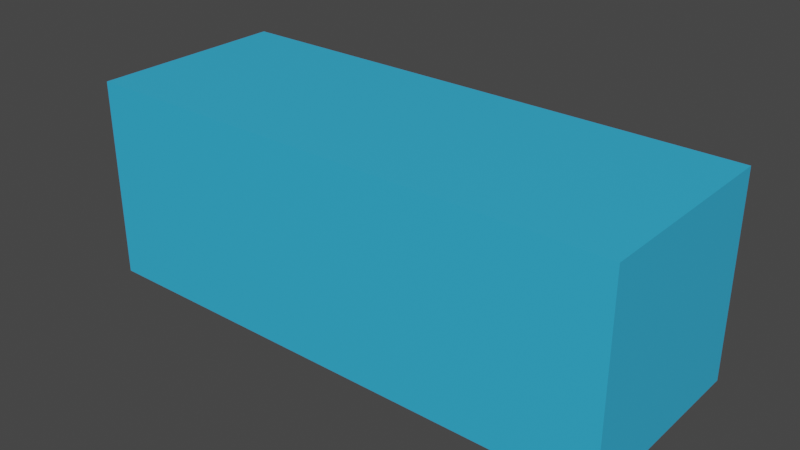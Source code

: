 # Source: Straw.blend  (saved by Blender 3.5.10; exported with 4.5.12 LTS)
import bpy
from mathutils import Matrix  # noqa: F401  (used for matrix-valued properties, if any)

bpy.ops.wm.read_factory_settings(use_empty=True)
scene = bpy.context.scene
scene.name = 'Scene'

# ---- collections
col_collection = bpy.data.collections.new('Collection'); scene.collection.children.link(col_collection)

# ---- materials (node trees are filled in below, after node groups)
mat_material_001 = bpy.data.materials.new('Material.001')
mat_material_001.use_transparent_shadow = False

# ---- material node trees
mat_material_001.use_nodes = True; mat_material_001.node_tree.nodes.clear()
_N = mat_material_001.node_tree.nodes; _L = mat_material_001.node_tree.links
n0 = _N.new('ShaderNodeBsdfPrincipled'); n0.name = 'Principled BSDF'; n0.location = (10, 300)
n0.distribution = 'GGX'
n0.subsurface_method = 'RANDOM_WALK_SKIN'
n0.inputs[0].default_value = (0.03653, 0.4583, 0.8, 1.0)
n0.inputs[3].default_value = 1.45
n0.inputs[27].default_value = (0.0, 0.0, 0.0, 1.0)
n0.inputs[28].default_value = 1.0
n1 = _N.new('ShaderNodeOutputMaterial'); n1.name = 'Material Output'; n1.location = (300, 300)
_L.new(n0.outputs[0], n1.inputs[0])
n1.is_active_output = True

# ---- world
world_world = bpy.data.worlds.new('World'); scene.world = world_world
world_world.use_nodes = True; world_world.node_tree.nodes.clear()
_N = world_world.node_tree.nodes; _L = world_world.node_tree.links
n0 = _N.new('ShaderNodeOutputWorld'); n0.name = 'World Output'; n0.location = (300, 300)
n1 = _N.new('ShaderNodeBackground'); n1.name = 'Background'; n1.location = (10, 300)
n1.inputs[0].default_value = (0.05088, 0.05088, 0.05088, 1.0)
_L.new(n1.outputs[0], n0.inputs[0])
n0.is_active_output = True
world_world.color = (0.05088, 0.05088, 0.05088)
world_world.use_sun_shadow = False
world_world.sun_shadow_jitter_overblur = 0.0

# ---- meshes
me_cube_001 = bpy.data.meshes.new('Cube.001')
me_cube_001.from_pydata([(4.371, 1.0, 1.0), (4.371, 1.0, -1.0), (4.371, -1.0, 1.0), (4.371, -1.0, -1.0), (-1.0, 1.0, 1.0), (-1.0, 1.0, -1.0), (-1.0, -1.0, 1.0), (-1.0, -1.0, -1.0)], [], [(5, 1, 3, 7), (5, 4, 0, 1), (7, 6, 4, 5), (3, 2, 6, 7), (0, 4, 6, 2), (1, 0, 2, 3)])
_uv = me_cube_001.uv_layers.new(name='UVMap')
_uv.uv.foreach_set('vector', [0.375, 0.0, 0.625, 0.0, 0.625, 0.25, 0.375, 0.25, 0.375, 0.25, 0.625, 0.25, 0.625, 0.5, 0.375, 0.5, 0.375, 0.5, 0.625, 0.5, 0.625, 0.75, 0.375, 0.75, 0.375, 0.75, 0.625, 0.75, 0.625, 1.0, 0.375, 1.0, 0.125, 0.5, 0.375, 0.5, 0.375, 0.75, 0.125, 0.75, 0.625, 0.5, 0.875, 0.5, 0.875, 0.75, 0.625, 0.75])
me_cube_001.materials.append(mat_material_001)
me_cube_001.update()

# ---- objects
ob_cube = bpy.data.objects.new('Cube', me_cube_001)

# ---- transforms, parenting, visibility, modifiers, constraints
ob_cube.location = (0.0, 0.0, 0.0)

# ---- collection membership
col_collection.objects.link(ob_cube)

# ---- scene / render settings (as saved in the file)
scene.frame_start = 1; scene.frame_end = 250; scene.frame_set(1)
scene.render.engine = 'BLENDER_EEVEE_NEXT'
scene.cycles.sampling_pattern = 'TABULATED_SOBOL'
scene.view_settings.view_transform = 'Filmic'
bpy.context.view_layer.update()

# ---- added for rendering (the .blend has no active camera and no usable light): camera, sun
cam_auto = bpy.data.cameras.new('AutoCamera')
cam_auto.lens = 50.0
cam_auto.sensor_width = 36.0
cam_auto.clip_end = 1000.0
ob_auto_camera = bpy.data.objects.new('AutoCamera', cam_auto)
scene.collection.objects.link(ob_auto_camera)
ob_auto_camera.location = (7.30194, -6.73968, 4.49312)
ob_auto_camera.rotation_euler = (1.09748, -7.21219e-08, 0.694738)
scene.camera = ob_auto_camera
light_auto_sun = bpy.data.lights.new('AutoSun', 'SUN')
light_auto_sun.energy = 3.0
light_auto_sun.angle = 0.0523599
ob_auto_sun = bpy.data.objects.new('AutoSun', light_auto_sun)
scene.collection.objects.link(ob_auto_sun)
ob_auto_sun.rotation_euler = (0.872665, 0.174533, 0.523599)
bpy.context.view_layer.update()
